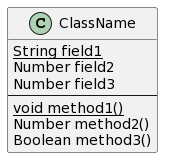

The diagram above was rendered by PlantUML. Its source (embedded in the PNG):
@startuml
class ClassName {
  {static} String field1
  Number field2
  Number field3
  --
  {static} void method1()
  Number method2()
  Boolean method3()
}
@enduml